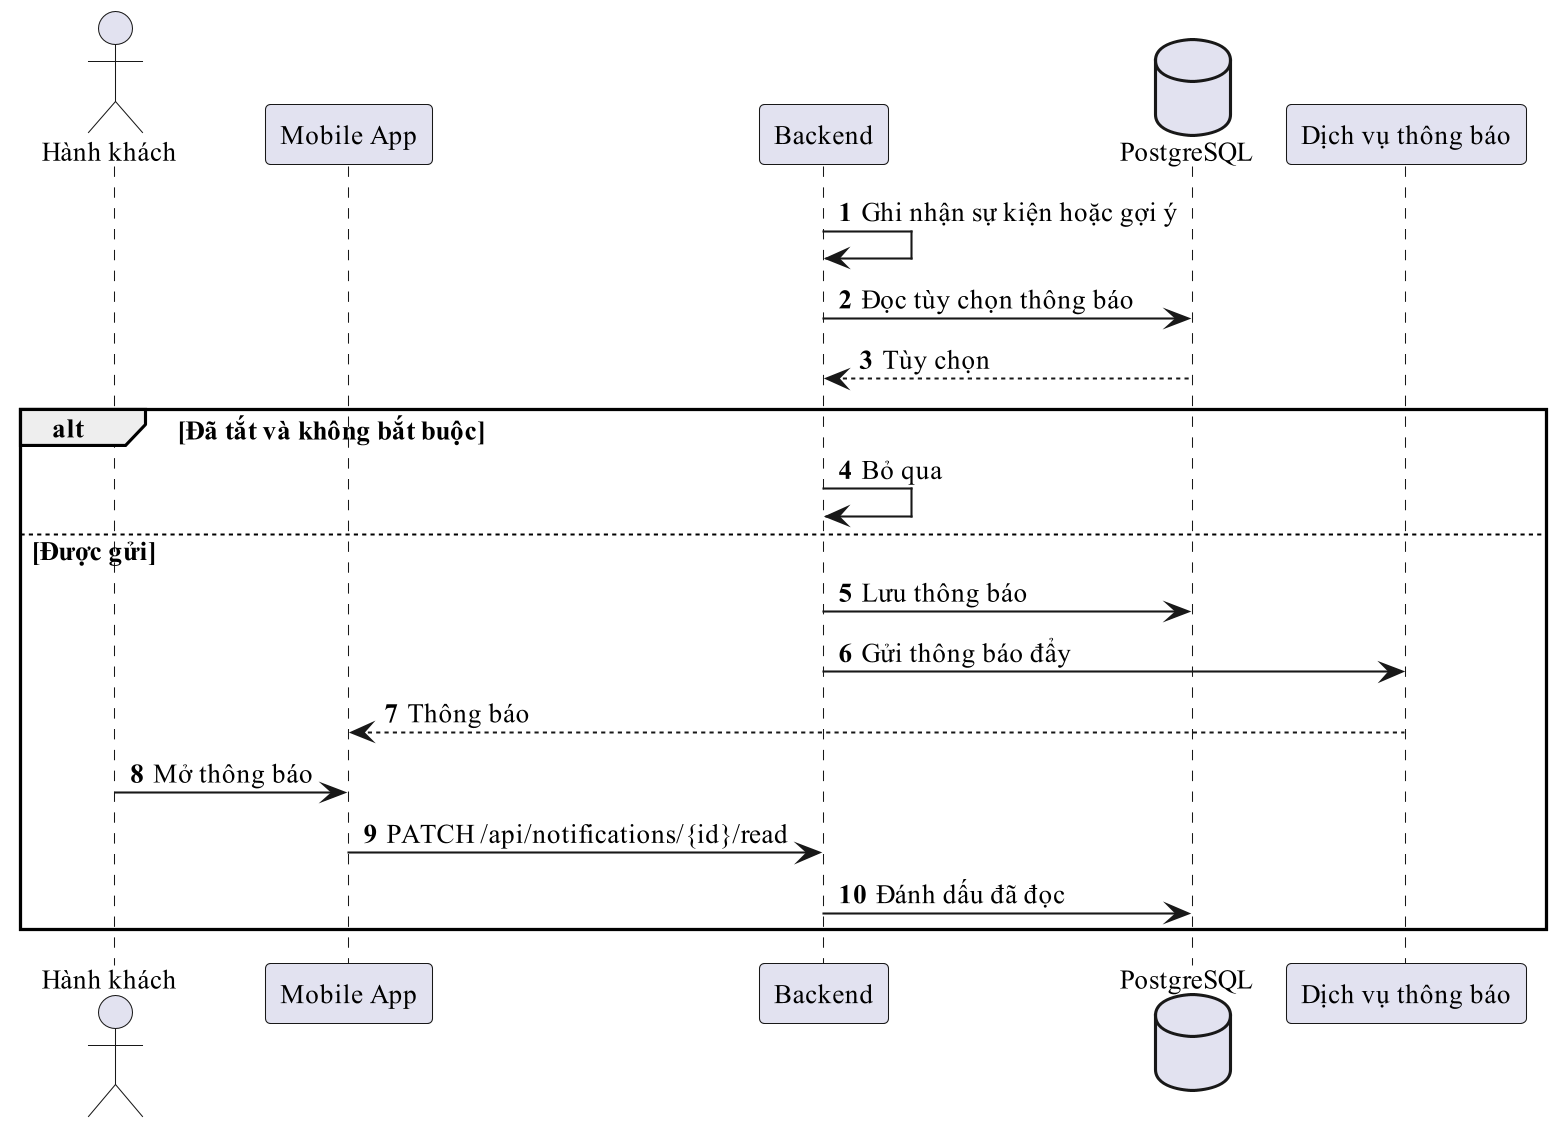

The diagram above was rendered by PlantUML. Its source (embedded in the PNG):
@startuml
!pragma layout smetana
skinparam dpi 200
skinparam defaultFontName "Times New Roman"
skinparam defaultFontSize 13
skinparam shadowing false
autonumber
actor "Hành khách" as P
participant "Mobile App" as C
participant "Backend" as B
database "PostgreSQL" as D
participant "Dịch vụ thông báo" as N
B -> B : Ghi nhận sự kiện hoặc gợi ý
B -> D : Đọc tùy chọn thông báo
D --> B : Tùy chọn
alt Đã tắt và không bắt buộc
  B -> B : Bỏ qua
else Được gửi
  B -> D : Lưu thông báo
  B -> N : Gửi thông báo đẩy
  N --> C : Thông báo
  P -> C : Mở thông báo
  C -> B : PATCH /api/notifications/{id}/read
  B -> D : Đánh dấu đã đọc
end
@enduml